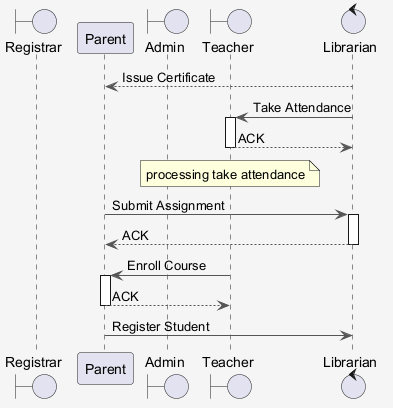

The diagram above was rendered by PlantUML. Its source (embedded in the PNG):
@startuml
skinparam shadowing false
skinparam backgroundColor #F5F5F5
skinparam ArrowColor #555555
boundary "Registrar" as R
participant "Parent" as P
boundary "Admin" as A
boundary "Teacher" as T
control "Librarian" as L
L --> P : Issue Certificate
L -> T : Take Attendance
activate T
T --> L : ACK
deactivate T
note over T : processing take attendance
P -> L : Submit Assignment
activate L
L --> P : ACK
deactivate L
T -> P : Enroll Course
activate P
P --> T : ACK
deactivate P
P -> L : Register Student
@enduml